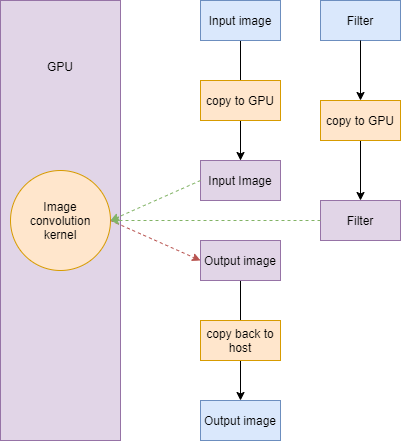

The diagram above was exported from draw.io. Its source (the exported page's mxGraphModel, read from the mxfile embedded in the PNG):
<mxGraphModel dx="1422" dy="822" grid="1" gridSize="10" guides="1" tooltips="1" connect="1" arrows="1" fold="1" page="1" pageScale="1" pageWidth="827" pageHeight="1169" math="0" shadow="0">
  <root>
    <mxCell id="0" />
    <mxCell id="1" parent="0" />
    <mxCell id="Y6iWwm1qgtZ8P81vCxj6-22" value="GPU&lt;br&gt;&lt;br&gt;&lt;br&gt;&lt;br&gt;&lt;br&gt;&lt;br&gt;&lt;br&gt;&lt;br&gt;&lt;br&gt;&lt;br&gt;&lt;br&gt;&lt;br&gt;&lt;br&gt;&lt;br&gt;&lt;br&gt;&lt;br&gt;&lt;br&gt;&lt;br&gt;&lt;br&gt;&lt;br&gt;&lt;br&gt;&lt;br&gt;&lt;br&gt;" style="rounded=0;whiteSpace=wrap;html=1;fillColor=#e1d5e7;strokeColor=#9673a6;" parent="1" vertex="1">
      <mxGeometry x="40" y="40" width="120" height="440" as="geometry" />
    </mxCell>
    <mxCell id="Y6iWwm1qgtZ8P81vCxj6-1" value="Image&lt;br&gt;convolution&lt;br&gt;kernel" style="ellipse;whiteSpace=wrap;html=1;fillColor=#ffe6cc;strokeColor=#d79b00;" parent="1" vertex="1">
      <mxGeometry x="50" y="210" width="100" height="100" as="geometry" />
    </mxCell>
    <mxCell id="Y6iWwm1qgtZ8P81vCxj6-3" value="Input Image" style="rounded=0;whiteSpace=wrap;html=1;fillColor=#e1d5e7;strokeColor=#9673a6;" parent="1" vertex="1">
      <mxGeometry x="240" y="200" width="80" height="40" as="geometry" />
    </mxCell>
    <mxCell id="Y6iWwm1qgtZ8P81vCxj6-5" value="" style="endArrow=classic;html=1;exitX=1;exitY=0.5;exitDx=0;exitDy=0;fillColor=#f8cecc;strokeColor=#b85450;dashed=1;entryX=0;entryY=0.5;entryDx=0;entryDy=0;" parent="1" source="Y6iWwm1qgtZ8P81vCxj6-1" target="efVQd3GTLp__NOvg0tJr-7" edge="1">
      <mxGeometry width="50" height="50" relative="1" as="geometry">
        <mxPoint x="250" y="60" as="sourcePoint" />
        <mxPoint x="220" y="300" as="targetPoint" />
      </mxGeometry>
    </mxCell>
    <mxCell id="Y6iWwm1qgtZ8P81vCxj6-6" value="" style="endArrow=classic;html=1;exitX=0;exitY=0.5;exitDx=0;exitDy=0;entryX=1;entryY=0.5;entryDx=0;entryDy=0;fillColor=#d5e8d4;strokeColor=#82b366;dashed=1;" parent="1" source="Y6iWwm1qgtZ8P81vCxj6-3" target="Y6iWwm1qgtZ8P81vCxj6-1" edge="1">
      <mxGeometry width="50" height="50" relative="1" as="geometry">
        <mxPoint x="160" y="290" as="sourcePoint" />
        <mxPoint x="150" y="300" as="targetPoint" />
      </mxGeometry>
    </mxCell>
    <mxCell id="Y6iWwm1qgtZ8P81vCxj6-25" value="" style="endArrow=classic;html=1;entryX=0.5;entryY=0;entryDx=0;entryDy=0;endFill=1;startArrow=none;startFill=0;exitX=0.5;exitY=1;exitDx=0;exitDy=0;" parent="1" source="Y6iWwm1qgtZ8P81vCxj6-29" target="Y6iWwm1qgtZ8P81vCxj6-3" edge="1">
      <mxGeometry width="50" height="50" relative="1" as="geometry">
        <mxPoint x="420" y="100" as="sourcePoint" />
        <mxPoint x="279.5" y="170" as="targetPoint" />
      </mxGeometry>
    </mxCell>
    <mxCell id="Y6iWwm1qgtZ8P81vCxj6-26" value="" style="endArrow=classic;html=1;exitX=0.5;exitY=1;exitDx=0;exitDy=0;entryX=0.5;entryY=0;entryDx=0;entryDy=0;" parent="1" source="efVQd3GTLp__NOvg0tJr-7" target="Y6iWwm1qgtZ8P81vCxj6-30" edge="1">
      <mxGeometry width="50" height="50" relative="1" as="geometry">
        <mxPoint x="360" y="220" as="sourcePoint" />
        <mxPoint x="280" y="400" as="targetPoint" />
      </mxGeometry>
    </mxCell>
    <mxCell id="Y6iWwm1qgtZ8P81vCxj6-32" value="" style="edgeStyle=orthogonalEdgeStyle;rounded=0;orthogonalLoop=1;jettySize=auto;html=1;dashed=1;endArrow=none;endFill=0;" parent="1" source="Y6iWwm1qgtZ8P81vCxj6-27" target="Y6iWwm1qgtZ8P81vCxj6-3" edge="1">
      <mxGeometry relative="1" as="geometry" />
    </mxCell>
    <mxCell id="Y6iWwm1qgtZ8P81vCxj6-27" value="copy to GPU" style="text;html=1;strokeColor=#d79b00;fillColor=#ffe6cc;align=center;verticalAlign=middle;whiteSpace=wrap;rounded=0;" parent="1" vertex="1">
      <mxGeometry x="240" y="120" width="80" height="40" as="geometry" />
    </mxCell>
    <mxCell id="Y6iWwm1qgtZ8P81vCxj6-28" value="copy back to host" style="text;html=1;strokeColor=#d79b00;fillColor=#ffe6cc;align=center;verticalAlign=middle;whiteSpace=wrap;rounded=0;" parent="1" vertex="1">
      <mxGeometry x="240" y="360" width="80" height="40" as="geometry" />
    </mxCell>
    <mxCell id="Y6iWwm1qgtZ8P81vCxj6-29" value="Input image" style="rounded=0;whiteSpace=wrap;html=1;fillColor=#dae8fc;strokeColor=#6c8ebf;" parent="1" vertex="1">
      <mxGeometry x="240" y="40" width="80" height="40" as="geometry" />
    </mxCell>
    <mxCell id="Y6iWwm1qgtZ8P81vCxj6-30" value="Output image" style="rounded=0;whiteSpace=wrap;html=1;fillColor=#dae8fc;strokeColor=#6c8ebf;" parent="1" vertex="1">
      <mxGeometry x="240" y="440" width="80" height="40" as="geometry" />
    </mxCell>
    <mxCell id="efVQd3GTLp__NOvg0tJr-1" value="Filter" style="rounded=0;whiteSpace=wrap;html=1;fillColor=#e1d5e7;strokeColor=#9673a6;" vertex="1" parent="1">
      <mxGeometry x="360" y="240" width="80" height="40" as="geometry" />
    </mxCell>
    <mxCell id="efVQd3GTLp__NOvg0tJr-2" value="" style="endArrow=classic;html=1;entryX=0.5;entryY=0;entryDx=0;entryDy=0;endFill=1;startArrow=none;startFill=0;exitX=0.5;exitY=1;exitDx=0;exitDy=0;" edge="1" parent="1" source="efVQd3GTLp__NOvg0tJr-4" target="efVQd3GTLp__NOvg0tJr-1">
      <mxGeometry width="50" height="50" relative="1" as="geometry">
        <mxPoint x="540" y="100" as="sourcePoint" />
        <mxPoint x="399.5" y="170" as="targetPoint" />
      </mxGeometry>
    </mxCell>
    <mxCell id="efVQd3GTLp__NOvg0tJr-3" value="" style="edgeStyle=orthogonalEdgeStyle;rounded=0;orthogonalLoop=1;jettySize=auto;html=1;dashed=1;endArrow=none;endFill=0;" edge="1" parent="1" source="efVQd3GTLp__NOvg0tJr-4" target="efVQd3GTLp__NOvg0tJr-1">
      <mxGeometry relative="1" as="geometry" />
    </mxCell>
    <mxCell id="efVQd3GTLp__NOvg0tJr-5" value="Filter" style="rounded=0;whiteSpace=wrap;html=1;fillColor=#dae8fc;strokeColor=#6c8ebf;" vertex="1" parent="1">
      <mxGeometry x="360" y="40" width="80" height="40" as="geometry" />
    </mxCell>
    <mxCell id="efVQd3GTLp__NOvg0tJr-4" value="copy to GPU" style="text;html=1;strokeColor=#d79b00;fillColor=#ffe6cc;align=center;verticalAlign=middle;whiteSpace=wrap;rounded=0;" vertex="1" parent="1">
      <mxGeometry x="360" y="140" width="80" height="40" as="geometry" />
    </mxCell>
    <mxCell id="efVQd3GTLp__NOvg0tJr-6" value="" style="endArrow=classic;html=1;entryX=0.5;entryY=0;entryDx=0;entryDy=0;endFill=1;startArrow=none;startFill=0;exitX=0.5;exitY=1;exitDx=0;exitDy=0;" edge="1" parent="1" source="efVQd3GTLp__NOvg0tJr-5" target="efVQd3GTLp__NOvg0tJr-4">
      <mxGeometry width="50" height="50" relative="1" as="geometry">
        <mxPoint x="400" y="80" as="sourcePoint" />
        <mxPoint x="400" y="180" as="targetPoint" />
      </mxGeometry>
    </mxCell>
    <mxCell id="efVQd3GTLp__NOvg0tJr-7" value="Output image" style="rounded=0;whiteSpace=wrap;html=1;fillColor=#e1d5e7;strokeColor=#9673a6;" vertex="1" parent="1">
      <mxGeometry x="240" y="280" width="80" height="40" as="geometry" />
    </mxCell>
    <mxCell id="efVQd3GTLp__NOvg0tJr-8" value="" style="endArrow=classic;html=1;exitX=0;exitY=0.5;exitDx=0;exitDy=0;entryX=1;entryY=0.5;entryDx=0;entryDy=0;fillColor=#d5e8d4;strokeColor=#82b366;dashed=1;" edge="1" parent="1" source="efVQd3GTLp__NOvg0tJr-1" target="Y6iWwm1qgtZ8P81vCxj6-1">
      <mxGeometry width="50" height="50" relative="1" as="geometry">
        <mxPoint x="250" y="230" as="sourcePoint" />
        <mxPoint x="160" y="270" as="targetPoint" />
      </mxGeometry>
    </mxCell>
  </root>
</mxGraphModel>